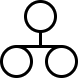

The diagram above was exported from draw.io. Its source (the exported page's mxGraphModel, read from the mxfile embedded in the PNG):
<mxGraphModel dx="635" dy="413" grid="1" gridSize="10" guides="1" tooltips="1" connect="1" arrows="1" fold="1" page="1" pageScale="1" pageWidth="827" pageHeight="1169" math="0" shadow="0">
  <root>
    <mxCell id="0" />
    <mxCell id="1" parent="0" />
    <mxCell id="2" value="" style="ellipse;whiteSpace=wrap;html=1;aspect=fixed;fillColor=none;" vertex="1" parent="1">
      <mxGeometry x="190" y="398" width="10" height="10" as="geometry" />
    </mxCell>
    <mxCell id="3" value="" style="ellipse;whiteSpace=wrap;html=1;aspect=fixed;fillColor=none;" vertex="1" parent="1">
      <mxGeometry x="182" y="413" width="10" height="10" as="geometry" />
    </mxCell>
    <mxCell id="4" value="" style="ellipse;whiteSpace=wrap;html=1;aspect=fixed;fillColor=none;" vertex="1" parent="1">
      <mxGeometry x="197" y="413" width="10" height="10" as="geometry" />
    </mxCell>
    <mxCell id="5" value="" style="endArrow=none;html=1;rounded=0;entryX=0.5;entryY=1;entryDx=0;entryDy=0;exitX=0.5;exitY=0;exitDx=0;exitDy=0;edgeStyle=orthogonalEdgeStyle;" edge="1" source="3" target="2" parent="1">
      <mxGeometry width="50" height="50" relative="1" as="geometry">
        <mxPoint x="190" y="445" as="sourcePoint" />
        <mxPoint x="240" y="395" as="targetPoint" />
      </mxGeometry>
    </mxCell>
    <mxCell id="6" value="" style="endArrow=none;html=1;rounded=0;exitX=0.5;exitY=0;exitDx=0;exitDy=0;entryX=0.5;entryY=1;entryDx=0;entryDy=0;edgeStyle=orthogonalEdgeStyle;" edge="1" source="4" target="2" parent="1">
      <mxGeometry width="50" height="50" relative="1" as="geometry">
        <mxPoint x="190" y="445" as="sourcePoint" />
        <mxPoint x="240" y="395" as="targetPoint" />
      </mxGeometry>
    </mxCell>
  </root>
</mxGraphModel>